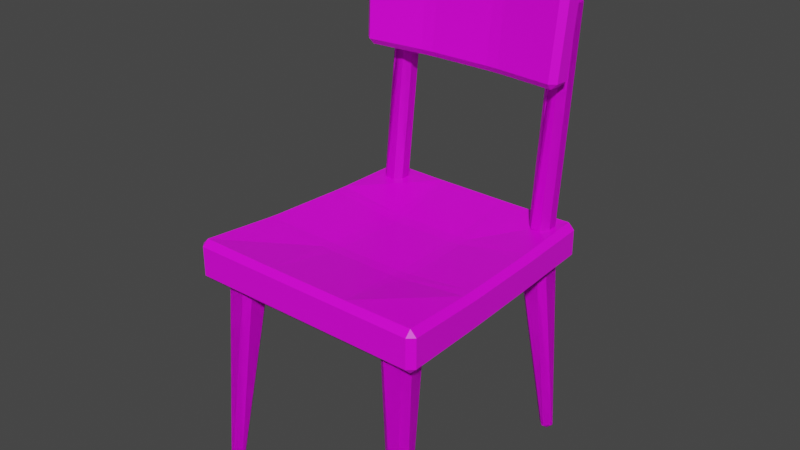 # Source: Chair.blend  (saved by Blender 2.80.75; exported with 4.5.12 LTS)
import bpy
from mathutils import Matrix  # noqa: F401  (used for matrix-valued properties, if any)

bpy.ops.wm.read_factory_settings(use_empty=True)
scene = bpy.context.scene
scene.name = 'Scene'

# ---- collections
col_collection = bpy.data.collections.new('Collection'); scene.collection.children.link(col_collection)

# ---- images (referenced by path relative to the original .blend; pixels are not part of the script)
import os
ASSET_DIR = os.environ.get("B2B_ASSET_DIR", "")  # directory of the original .blend (textures are referenced by path, not embedded)
HERE = os.path.dirname(os.path.abspath(__file__))  # packed textures are extracted next to this script under _unpacked/

def load_image(name, relpath, width, height, colorspace="sRGB"):
    """Load a texture the original file referenced (path relative to the .blend, or extracted next to this script)."""
    p = next((c for c in (os.path.join(HERE, relpath), os.path.join(ASSET_DIR, relpath)) if relpath and os.path.exists(c)), "")
    if p:
        img = bpy.data.images.load(p, check_existing=True)
        img.name = name
    else:  # same state as the original file: an image datablock whose file is absent (Cycles renders it pink)
        img = bpy.data.images.new(name, width, height)
        img.source = "FILE"
        img.filepath = "//" + (relpath or name)
    img.colorspace_settings.name = colorspace
    return img
img_color_palette_png_001 = load_image('Color Palette.png.001', 'Color Palette.png', 1024, 1024, 'sRGB')

# ---- materials (node trees are filled in below, after node groups)
mat_material = bpy.data.materials.new('Material')
mat_material.alpha_threshold = 0.0
mat_material.use_transparent_shadow = False
mat_material.line_color = (0.0, 0.0, 0.0, 1.0)

# ---- material node trees
mat_material.use_nodes = True; mat_material.node_tree.nodes.clear()
_N = mat_material.node_tree.nodes; _L = mat_material.node_tree.links
n0 = _N.new('ShaderNodeOutputMaterial'); n0.name = 'Material Output'; n0.location = (300, 300)
n1 = _N.new('ShaderNodeBsdfPrincipled'); n1.name = 'Principled BSDF'; n1.location = (10, 300)
n1.distribution = 'GGX'
n1.subsurface_method = 'BURLEY'
n1.inputs[2].default_value = 0.4
n1.inputs[3].default_value = 1.45
n1.inputs[27].default_value = (0.0, 0.0, 0.0, 1.0)
n1.inputs[28].default_value = 1.0
n2 = _N.new('ShaderNodeTexImage'); n2.name = 'Image Texture'; n2.location = (-378, 146)
n2.image = img_color_palette_png_001
n2.interpolation = 'Closest'
_L.new(n1.outputs[0], n0.inputs[0])
_L.new(n2.outputs[0], n1.inputs[0])
n0.is_active_output = True

# ---- world
world_world = bpy.data.worlds.new('World'); scene.world = world_world
world_world.use_nodes = True; world_world.node_tree.nodes.clear()
_N = world_world.node_tree.nodes; _L = world_world.node_tree.links
n0 = _N.new('ShaderNodeOutputWorld'); n0.name = 'World Output'; n0.location = (300, 300)
n1 = _N.new('ShaderNodeBackground'); n1.name = 'Background'; n1.location = (10, 300)
n1.inputs[0].default_value = (0.05088, 0.05088, 0.05088, 1.0)
_L.new(n1.outputs[0], n0.inputs[0])
n0.is_active_output = True
world_world.color = (0.05088, 0.05088, 0.05088)
world_world.use_sun_shadow = False
world_world.sun_shadow_jitter_overblur = 0.0

# ---- meshes
me_cube = bpy.data.meshes.new('Cube')
me_cube.from_pydata([(-0.1969, -0.1969, 0.3318), (-0.1969, -0.1969, 0.3985), (-0.1785, 0.217, 0.3248), (-0.1785, 0.217, 0.3857), (0.1969, -0.1969, 0.3318), (0.1969, -0.1969, 0.3985), (0.1785, 0.217, 0.3248), (0.1785, 0.217, 0.3857), (0.05949, 0.217, 0.3248), (-0.05949, 0.217, 0.3248), (-0.05949, 0.217, 0.3857), (0.05949, 0.217, 0.3857), (-0.06562, -0.1969, 0.3318), (0.06562, -0.1969, 0.3318), (0.06562, -0.1969, 0.3985), (-0.06562, -0.1969, 0.3985), (-0.1846, 0.07905, 0.3248), (-0.1907, -0.05891, 0.3267), (-0.1907, -0.05891, 0.3892), (-0.1846, 0.07905, 0.3857), (0.1907, -0.05891, 0.3267), (0.1846, 0.07905, 0.3248), (0.1846, 0.07905, 0.3857), (0.1907, -0.05891, 0.3892), (0.06154, 0.07905, 0.3691), (0.06358, -0.05891, 0.3725), (-0.06154, 0.07905, 0.3691), (-0.06358, -0.05891, 0.3725), (-0.06154, 0.07905, 0.3248), (-0.06358, -0.05891, 0.3274), (0.06154, 0.07905, 0.3248), (0.06358, -0.05891, 0.3274), (0.1639, 0.2025, -0.003649), (0.1605, 0.1518, 0.3396), (0.1639, 0.225, -0.003649), (0.1605, 0.2007, 0.3396), (0.1415, 0.2025, -0.003649), (0.1116, 0.1518, 0.3396), (0.1415, 0.225, -0.003649), (0.1116, 0.2007, 0.3396), (0.1639, 0.2025, -0.003649), (0.1605, 0.1518, 0.3396), (0.1639, 0.225, -0.003649), (0.1605, 0.2007, 0.3396), (0.1415, 0.2025, -0.003649), (0.1116, 0.1518, 0.3396), (0.1415, 0.225, -0.003649), (0.1116, 0.2007, 0.3396), (-0.1639, 0.2025, -0.003649), (-0.1605, 0.1518, 0.3396), (-0.1639, 0.225, -0.003649), (-0.1605, 0.2007, 0.3396), (-0.1415, 0.2025, -0.003649), (-0.1116, 0.1518, 0.3396), (-0.1415, 0.225, -0.003649), (-0.1116, 0.2007, 0.3396), (-0.1639, 0.2025, -0.003649), (-0.1605, 0.1518, 0.3396), (-0.1639, 0.225, -0.003649), (-0.1605, 0.2007, 0.3396), (-0.1415, 0.2025, -0.003649), (-0.1116, 0.1518, 0.3396), (-0.1415, 0.225, -0.003649), (-0.1116, 0.2007, 0.3396), (0.1639, 0.2025, -0.003649), (0.1605, 0.1518, 0.3396), (0.1639, 0.225, -0.003649), (0.1605, 0.2007, 0.3396), (0.1415, 0.2025, -0.003649), (0.1116, 0.1518, 0.3396), (0.1415, 0.225, -0.003649), (0.1116, 0.2007, 0.3396), (0.1639, 0.2025, -0.003649), (0.1605, 0.1518, 0.3396), (0.1639, 0.225, -0.003649), (0.1605, 0.2007, 0.3396), (0.1415, 0.2025, -0.003649), (0.1116, 0.1518, 0.3396), (0.1415, 0.225, -0.003649), (0.1116, 0.2007, 0.3396), (-0.1639, 0.2025, -0.003649), (-0.1605, 0.1518, 0.3396), (-0.1639, 0.225, -0.003649), (-0.1605, 0.2007, 0.3396), (-0.1415, 0.2025, -0.003649), (-0.1116, 0.1518, 0.3396), (-0.1415, 0.225, -0.003649), (-0.1116, 0.2007, 0.3396), (-0.1639, 0.2025, -0.003649), (-0.1605, 0.1518, 0.3396), (-0.1639, 0.225, -0.003649), (-0.1605, 0.2007, 0.3396), (-0.1415, 0.2025, -0.003649), (-0.1116, 0.1518, 0.3396), (-0.1415, 0.225, -0.003649), (-0.1116, 0.2007, 0.3396), (0.1225, -0.1787, 0.3396), (0.1558, -0.1981, -0.003649), (0.1149, -0.1304, 0.3396), (0.1523, -0.1759, -0.003649), (0.1708, -0.1712, 0.3396), (0.1779, -0.1946, -0.003649), (0.1633, -0.1229, 0.3396), (0.1745, -0.1724, -0.003649), (0.1225, -0.1787, 0.3396), (0.1558, -0.1981, -0.003649), (0.1149, -0.1304, 0.3396), (0.1523, -0.1759, -0.003649), (0.1708, -0.1712, 0.3396), (0.1779, -0.1946, -0.003649), (0.1633, -0.1229, 0.3396), (0.1745, -0.1724, -0.003649), (-0.1742, -0.1736, -0.003649), (-0.1658, -0.1235, 0.3396), (-0.1764, -0.1959, -0.003649), (-0.1706, -0.1721, 0.3396), (-0.1519, -0.1758, -0.003649), (-0.1171, -0.1283, 0.3396), (-0.1541, -0.1981, -0.003649), (-0.1219, -0.177, 0.3396), (-0.1742, -0.1736, -0.003649), (-0.1658, -0.1235, 0.3396), (-0.1764, -0.1959, -0.003649), (-0.1706, -0.1721, 0.3396), (-0.1519, -0.1758, -0.003649), (-0.1171, -0.1283, 0.3396), (-0.1541, -0.1981, -0.003649), (-0.1219, -0.177, 0.3396), (0.1219, 0.1957, 0.7266), (0.1236, 0.1584, 0.3729), (0.1219, 0.2318, 0.7266), (0.1236, 0.1942, 0.3729), (0.1579, 0.1957, 0.7266), (0.1594, 0.1584, 0.3729), (0.1579, 0.2318, 0.7266), (0.1594, 0.1942, 0.3729), (0.1219, 0.1957, 0.7266), (0.1236, 0.1584, 0.3729), (0.1219, 0.2318, 0.7266), (0.1236, 0.1942, 0.3729), (0.1579, 0.1957, 0.7266), (0.1594, 0.1584, 0.3729), (0.1579, 0.2318, 0.7266), (0.1594, 0.1942, 0.3729), (0.1219, 0.1957, 0.7266), (0.1236, 0.1584, 0.3729), (0.1219, 0.2318, 0.7266), (0.1236, 0.1942, 0.3729), (0.1579, 0.1957, 0.7266), (0.1594, 0.1584, 0.3729), (0.1579, 0.2318, 0.7266), (0.1594, 0.1942, 0.3729), (0.1219, 0.1957, 0.7266), (0.1236, 0.1584, 0.3729), (0.1219, 0.2318, 0.7266), (0.1236, 0.1942, 0.3729), (0.1579, 0.1957, 0.7266), (0.1594, 0.1584, 0.3729), (0.1579, 0.2318, 0.7266), (0.1594, 0.1942, 0.3729), (-0.1557, 0.1957, 0.7252), (-0.1581, 0.1584, 0.3715), (-0.1557, 0.2318, 0.7252), (-0.1581, 0.1942, 0.3715), (-0.1197, 0.1957, 0.7252), (-0.1223, 0.1584, 0.3715), (-0.1197, 0.2318, 0.7252), (-0.1223, 0.1942, 0.3715), (-0.1557, 0.1957, 0.7252), (-0.1581, 0.1584, 0.3715), (-0.1557, 0.2318, 0.7252), (-0.1581, 0.1942, 0.3715), (-0.1197, 0.1957, 0.7252), (-0.1223, 0.1584, 0.3715), (-0.1197, 0.2318, 0.7252), (-0.1223, 0.1942, 0.3715), (-0.1557, 0.1957, 0.7252), (-0.1581, 0.1584, 0.3715), (-0.1557, 0.2318, 0.7252), (-0.1581, 0.1942, 0.3715), (-0.1197, 0.1957, 0.7252), (-0.1223, 0.1584, 0.3715), (-0.1197, 0.2318, 0.7252), (-0.1223, 0.1942, 0.3715), (-0.1557, 0.1957, 0.7252), (-0.1581, 0.1584, 0.3715), (-0.1557, 0.2318, 0.7252), (-0.1581, 0.1942, 0.3715), (-0.1197, 0.1957, 0.7252), (-0.1223, 0.1584, 0.3715), (-0.1197, 0.2318, 0.7252), (-0.1223, 0.1942, 0.3715), (-0.1726, 0.1378, 0.6089), (-0.1798, 0.1567, 0.807), (-0.1726, 0.1809, 0.6066), (-0.1798, 0.2018, 0.8026), (0.1686, 0.1378, 0.6089), (0.1743, 0.1567, 0.807), (0.1686, 0.1809, 0.6066), (0.1743, 0.2018, 0.8026), (0.05624, 0.1958, 0.6049), (-0.06179, 0.1958, 0.6049), (-0.06179, 0.2163, 0.7891), (0.05624, 0.2163, 0.7891), (-0.06179, 0.1528, 0.6073), (0.05624, 0.1528, 0.6073), (0.05624, 0.1712, 0.7934), (-0.06179, 0.1712, 0.7934)], [], [(16, 19, 3, 2), (8, 11, 7, 6), (20, 23, 5, 4), (12, 15, 1, 0), (31, 20, 4, 13), (27, 18, 1, 15), (23, 25, 14, 5), (25, 27, 15, 14), (17, 29, 12, 0), (29, 31, 13, 12), (4, 5, 14, 13), (13, 14, 15, 12), (2, 3, 10, 9), (9, 10, 11, 8), (9, 8, 30, 28), (28, 30, 31, 29), (2, 9, 28, 16), (16, 28, 29, 17), (11, 10, 26, 24), (24, 26, 27, 25), (7, 11, 24, 22), (22, 24, 25, 23), (10, 3, 19, 26), (26, 19, 18, 27), (8, 6, 21, 30), (30, 21, 20, 31), (6, 7, 22, 21), (21, 22, 23, 20), (0, 1, 18, 17), (17, 18, 19, 16), (32, 34, 35, 33), (34, 38, 39, 35), (38, 36, 37, 39), (36, 32, 33, 37), (34, 32, 36, 38), (39, 37, 33, 35), (40, 42, 43, 41), (42, 46, 47, 43), (46, 44, 45, 47), (44, 40, 41, 45), (42, 40, 44, 46), (47, 45, 41, 43), (48, 49, 51, 50), (50, 51, 55, 54), (54, 55, 53, 52), (52, 53, 49, 48), (50, 54, 52, 48), (55, 51, 49, 53), (56, 57, 59, 58), (58, 59, 63, 62), (62, 63, 61, 60), (60, 61, 57, 56), (58, 62, 60, 56), (63, 59, 57, 61), (64, 66, 67, 65), (66, 70, 71, 67), (70, 68, 69, 71), (68, 64, 65, 69), (66, 64, 68, 70), (71, 69, 65, 67), (72, 74, 75, 73), (74, 78, 79, 75), (78, 76, 77, 79), (76, 72, 73, 77), (74, 72, 76, 78), (79, 77, 73, 75), (80, 81, 83, 82), (82, 83, 87, 86), (86, 87, 85, 84), (84, 85, 81, 80), (82, 86, 84, 80), (87, 83, 81, 85), (88, 89, 91, 90), (90, 91, 95, 94), (94, 95, 93, 92), (92, 93, 89, 88), (90, 94, 92, 88), (95, 91, 89, 93), (101, 97, 99, 103), (101, 100, 96, 97), (103, 102, 100, 101), (99, 98, 102, 103), (96, 100, 102, 98), (97, 96, 98, 99), (109, 105, 107, 111), (109, 108, 104, 105), (111, 110, 108, 109), (107, 106, 110, 111), (104, 108, 110, 106), (105, 104, 106, 107), (112, 114, 115, 113), (114, 118, 119, 115), (118, 116, 117, 119), (116, 112, 113, 117), (114, 112, 116, 118), (119, 117, 113, 115), (120, 122, 123, 121), (122, 126, 127, 123), (126, 124, 125, 127), (124, 120, 121, 125), (122, 120, 124, 126), (127, 125, 121, 123), (128, 130, 131, 129), (130, 134, 135, 131), (134, 132, 133, 135), (132, 128, 129, 133), (130, 128, 132, 134), (135, 133, 129, 131), (136, 138, 139, 137), (138, 142, 143, 139), (142, 140, 141, 143), (140, 136, 137, 141), (138, 136, 140, 142), (143, 141, 137, 139), (144, 146, 147, 145), (146, 150, 151, 147), (150, 148, 149, 151), (148, 144, 145, 149), (146, 144, 148, 150), (151, 149, 145, 147), (152, 154, 155, 153), (154, 158, 159, 155), (158, 156, 157, 159), (156, 152, 153, 157), (154, 152, 156, 158), (159, 157, 153, 155), (160, 162, 163, 161), (162, 166, 167, 163), (166, 164, 165, 167), (164, 160, 161, 165), (162, 160, 164, 166), (167, 165, 161, 163), (168, 170, 171, 169), (170, 174, 175, 171), (174, 172, 173, 175), (172, 168, 169, 173), (170, 168, 172, 174), (175, 173, 169, 171), (176, 178, 179, 177), (178, 182, 183, 179), (182, 180, 181, 183), (180, 176, 177, 181), (178, 176, 180, 182), (183, 181, 177, 179), (184, 186, 187, 185), (186, 190, 191, 187), (190, 188, 189, 191), (188, 184, 185, 189), (186, 184, 188, 190), (191, 189, 185, 187), (192, 193, 195, 194), (200, 203, 199, 198), (198, 199, 197, 196), (204, 207, 193, 192), (200, 198, 196, 205), (202, 195, 193, 207), (199, 203, 206, 197), (203, 202, 207, 206), (194, 201, 204, 192), (201, 200, 205, 204), (196, 197, 206, 205), (205, 206, 207, 204), (194, 195, 202, 201), (201, 202, 203, 200)])
_uv = me_cube.uv_layers.new(name='UVMap')
_uv.uv.foreach_set('vector', [0.221, 0.7733, 0.221, 0.7733, 0.221, 0.7733, 0.221, 0.7733, 0.221, 0.7733, 0.221, 0.7733, 0.221, 0.7733, 0.221, 0.7733, 0.221, 0.7733, 0.221, 0.7733, 0.221, 0.7733, 0.221, 0.7733, 0.221, 0.7733, 0.221, 0.7733, 0.221, 0.7733, 0.221, 0.7733, 0.221, 0.7733, 0.221, 0.7733, 0.221, 0.7733, 0.221, 0.7733, 0.221, 0.7733, 0.221, 0.7733, 0.221, 0.7733, 0.221, 0.7733, 0.221, 0.7733, 0.221, 0.7733, 0.221, 0.7733, 0.221, 0.7733, 0.221, 0.7733, 0.221, 0.7733, 0.221, 0.7733, 0.221, 0.7733, 0.221, 0.7733, 0.221, 0.7733, 0.221, 0.7733, 0.221, 0.7733, 0.221, 0.7733, 0.221, 0.7733, 0.221, 0.7733, 0.221, 0.7733, 0.221, 0.7733, 0.221, 0.7733, 0.221, 0.7733, 0.221, 0.7733, 0.221, 0.7733, 0.221, 0.7733, 0.221, 0.7733, 0.221, 0.7733, 0.221, 0.7733, 0.221, 0.7733, 0.221, 0.7733, 0.221, 0.7733, 0.221, 0.7733, 0.221, 0.7733, 0.221, 0.7733, 0.221, 0.7733, 0.221, 0.7733, 0.221, 0.7733, 0.221, 0.7733, 0.221, 0.7733, 0.221, 0.7733, 0.221, 0.7733, 0.221, 0.7733, 0.221, 0.7733, 0.221, 0.7733, 0.221, 0.7733, 0.221, 0.7733, 0.221, 0.7733, 0.221, 0.7733, 0.221, 0.7733, 0.221, 0.7733, 0.221, 0.7733, 0.221, 0.7733, 0.221, 0.7733, 0.221, 0.7733, 0.221, 0.7733, 0.221, 0.7733, 0.221, 0.7733, 0.221, 0.7733, 0.221, 0.7733, 0.221, 0.7733, 0.221, 0.7733, 0.221, 0.7733, 0.221, 0.7733, 0.221, 0.7733, 0.221, 0.7733, 0.221, 0.7733, 0.221, 0.7733, 0.221, 0.7733, 0.221, 0.7733, 0.221, 0.7733, 0.221, 0.7733, 0.221, 0.7733, 0.221, 0.7733, 0.221, 0.7733, 0.221, 0.7733, 0.221, 0.7733, 0.221, 0.7733, 0.221, 0.7733, 0.221, 0.7733, 0.221, 0.7733, 0.221, 0.7733, 0.221, 0.7733, 0.221, 0.7733, 0.221, 0.7733, 0.221, 0.7733, 0.221, 0.7733, 0.221, 0.7733, 0.221, 0.7733, 0.221, 0.7733, 0.221, 0.7733, 0.221, 0.7733, 0.221, 0.7733, 0.221, 0.7733, 0.221, 0.7733, 0.221, 0.7733, 0.221, 0.7733, 0.221, 0.7733, 0.221, 0.7733, 0.221, 0.7733, 0.7766, 0.9093, 0.7766, 0.9093, 0.7766, 0.9093, 0.7766, 0.9093, 0.7766, 0.9093, 0.7766, 0.9093, 0.7766, 0.9093, 0.7766, 0.9093, 0.7766, 0.9093, 0.7766, 0.9093, 0.7766, 0.9093, 0.7766, 0.9093, 0.7766, 0.9093, 0.7766, 0.9093, 0.7766, 0.9093, 0.7766, 0.9093, 0.7766, 0.9093, 0.7766, 0.9093, 0.7766, 0.9093, 0.7766, 0.9093, 0.7766, 0.9093, 0.7766, 0.9093, 0.7766, 0.9093, 0.7766, 0.9093, 0.7766, 0.9093, 0.7766, 0.9093, 0.7766, 0.9093, 0.7766, 0.9093, 0.7766, 0.9093, 0.7766, 0.9093, 0.7766, 0.9093, 0.7766, 0.9093, 0.7766, 0.9093, 0.7766, 0.9093, 0.7766, 0.9093, 0.7766, 0.9093, 0.7766, 0.9093, 0.7766, 0.9093, 0.7766, 0.9093, 0.7766, 0.9093, 0.7766, 0.9093, 0.7766, 0.9093, 0.7766, 0.9093, 0.7766, 0.9093, 0.7766, 0.9093, 0.7766, 0.9093, 0.7766, 0.9093, 0.7766, 0.9093, 0.7766, 0.9093, 0.7766, 0.9093, 0.7766, 0.9093, 0.7766, 0.9093, 0.7766, 0.9093, 0.7766, 0.9093, 0.7766, 0.9093, 0.7766, 0.9093, 0.7766, 0.9093, 0.7766, 0.9093, 0.7766, 0.9093, 0.7766, 0.9093, 0.7766, 0.9093, 0.7766, 0.9093, 0.7766, 0.9093, 0.7766, 0.9093, 0.7766, 0.9093, 0.7766, 0.9093, 0.7766, 0.9093, 0.7766, 0.9093, 0.7766, 0.9093, 0.7766, 0.9093, 0.7766, 0.9093, 0.7766, 0.9093, 0.7766, 0.9093, 0.7766, 0.9093, 0.7766, 0.9093, 0.7766, 0.9093, 0.7766, 0.9093, 0.7766, 0.9093, 0.7766, 0.9093, 0.7766, 0.9093, 0.7766, 0.9093, 0.7766, 0.9093, 0.7766, 0.9093, 0.7766, 0.9093, 0.7766, 0.9093, 0.7766, 0.9093, 0.7766, 0.9093, 0.7766, 0.9093, 0.7766, 0.9093, 0.7766, 0.9093, 0.7766, 0.9093, 0.7766, 0.9093, 0.7766, 0.9093, 0.7766, 0.9093, 0.7766, 0.9093, 0.7766, 0.9093, 0.7766, 0.9093, 0.7766, 0.9093, 0.7766, 0.9093, 0.7766, 0.9093, 0.7766, 0.9093, 0.7766, 0.9093, 0.7766, 0.9093, 0.7766, 0.9093, 0.7766, 0.9093, 0.7766, 0.9093, 0.7766, 0.9093, 0.7766, 0.9093, 0.7766, 0.9093, 0.7766, 0.9093, 0.7766, 0.9093, 0.7766, 0.9093, 0.7766, 0.9093, 0.7766, 0.9093, 0.7766, 0.9093, 0.7766, 0.9093, 0.7766, 0.9093, 0.7766, 0.9093, 0.7766, 0.9093, 0.7766, 0.9093, 0.7766, 0.9093, 0.7766, 0.9093, 0.7766, 0.9093, 0.7766, 0.9093, 0.7766, 0.9093, 0.7766, 0.9093, 0.7766, 0.9093, 0.7766, 0.9093, 0.7766, 0.9093, 0.7766, 0.9093, 0.7766, 0.9093, 0.7766, 0.9093, 0.7766, 0.9093, 0.7766, 0.9093, 0.7766, 0.9093, 0.7766, 0.9093, 0.7766, 0.9093, 0.7766, 0.9093, 0.7766, 0.9093, 0.7766, 0.9093, 0.7766, 0.9093, 0.7766, 0.9093, 0.7766, 0.9093, 0.7766, 0.9093, 0.7766, 0.9093, 0.7766, 0.9093, 0.7766, 0.9093, 0.7766, 0.9093, 0.7766, 0.9093, 0.7766, 0.9093, 0.7766, 0.9093, 0.7766, 0.9093, 0.7766, 0.9093, 0.7766, 0.9093, 0.7766, 0.9093, 0.7766, 0.9093, 0.7766, 0.9093, 0.7766, 0.9093, 0.7766, 0.9093, 0.7766, 0.9093, 0.7766, 0.9093, 0.7766, 0.9093, 0.7766, 0.9093, 0.7766, 0.9093, 0.7766, 0.9093, 0.7766, 0.9093, 0.7766, 0.9093, 0.7766, 0.9093, 0.7766, 0.9093, 0.7766, 0.9093, 0.7766, 0.9093, 0.7766, 0.9093, 0.7766, 0.9093, 0.7766, 0.9093, 0.7766, 0.9093, 0.7766, 0.9093, 0.7766, 0.9093, 0.7766, 0.9093, 0.7766, 0.9093, 0.7766, 0.9093, 0.7766, 0.9093, 0.7766, 0.9093, 0.7766, 0.9093, 0.7766, 0.9093, 0.7766, 0.9093, 0.7766, 0.9093, 0.7766, 0.9093, 0.7766, 0.9093, 0.7766, 0.9093, 0.7766, 0.9093, 0.7766, 0.9093, 0.7766, 0.9093, 0.7766, 0.9093, 0.7766, 0.9093, 0.7766, 0.9093, 0.7766, 0.9093, 0.7766, 0.9093, 0.7766, 0.9093, 0.7766, 0.9093, 0.7766, 0.9093, 0.7766, 0.9093, 0.7766, 0.9093, 0.7766, 0.9093, 0.7766, 0.9093, 0.7766, 0.9093, 0.7766, 0.9093, 0.7766, 0.9093, 0.7766, 0.9093, 0.7766, 0.9093, 0.7766, 0.9093, 0.7766, 0.9093, 0.7766, 0.9093, 0.7766, 0.9093, 0.7766, 0.9093, 0.7766, 0.9093, 0.7766, 0.9093, 0.7766, 0.9093, 0.7766, 0.9093, 0.7766, 0.9093, 0.7766, 0.9093, 0.7766, 0.9093, 0.7766, 0.9093, 0.7766, 0.9093, 0.7766, 0.9093, 0.7766, 0.9093, 0.7766, 0.9093, 0.7766, 0.9093, 0.7766, 0.9093, 0.7766, 0.9093, 0.7766, 0.9093, 0.7766, 0.9093, 0.7766, 0.9093, 0.7766, 0.9093, 0.7766, 0.9093, 0.7766, 0.9093, 0.7766, 0.9093, 0.7766, 0.9093, 0.7766, 0.9093, 0.7766, 0.9093, 0.7766, 0.9093, 0.7766, 0.9093, 0.7766, 0.9093, 0.7766, 0.9093, 0.7766, 0.9093, 0.7766, 0.9093, 0.7766, 0.9093, 0.7766, 0.9093, 0.7766, 0.9093, 0.7766, 0.9093, 0.7766, 0.9093, 0.7766, 0.9093, 0.7766, 0.9093, 0.7766, 0.9093, 0.7766, 0.9093, 0.7766, 0.9093, 0.7766, 0.9093, 0.7766, 0.9093, 0.7766, 0.9093, 0.7766, 0.9093, 0.7766, 0.9093, 0.7766, 0.9093, 0.7766, 0.9093, 0.7766, 0.9093, 0.7766, 0.9093, 0.7766, 0.9093, 0.7766, 0.9093, 0.7766, 0.9093, 0.7766, 0.9093, 0.7766, 0.9093, 0.7766, 0.9093, 0.7766, 0.9093, 0.7766, 0.9093, 0.7766, 0.9093, 0.7766, 0.9093, 0.7766, 0.9093, 0.7766, 0.9093, 0.7766, 0.9093, 0.7766, 0.9093, 0.7766, 0.9093, 0.7766, 0.9093, 0.7766, 0.9093, 0.7766, 0.9093, 0.7766, 0.9093, 0.7766, 0.9093, 0.7766, 0.9093, 0.7766, 0.9093, 0.7766, 0.9093, 0.7766, 0.9093, 0.7766, 0.9093, 0.7766, 0.9093, 0.7766, 0.9093, 0.7766, 0.9093, 0.7766, 0.9093, 0.7766, 0.9093, 0.7766, 0.9093, 0.7766, 0.9093, 0.7766, 0.9093, 0.7766, 0.9093, 0.7766, 0.9093, 0.7766, 0.9093, 0.7766, 0.9093, 0.7766, 0.9093, 0.7766, 0.9093, 0.7766, 0.9093, 0.7766, 0.9093, 0.7766, 0.9093, 0.7766, 0.9093, 0.7766, 0.9093, 0.7766, 0.9093, 0.7766, 0.9093, 0.7766, 0.9093, 0.7766, 0.9093, 0.7766, 0.9093, 0.7766, 0.9093, 0.7766, 0.9093, 0.7766, 0.9093, 0.7766, 0.9093, 0.7766, 0.9093, 0.7766, 0.9093, 0.7766, 0.9093, 0.7766, 0.9093, 0.7766, 0.9093, 0.7766, 0.9093, 0.7766, 0.9093, 0.7766, 0.9093, 0.7766, 0.9093, 0.7766, 0.9093, 0.7766, 0.9093, 0.7766, 0.9093, 0.7766, 0.9093, 0.7766, 0.9093, 0.7766, 0.9093, 0.7766, 0.9093, 0.7766, 0.9093, 0.7766, 0.9093, 0.7766, 0.9093, 0.7766, 0.9093, 0.7766, 0.9093, 0.7766, 0.9093, 0.7766, 0.9093, 0.7766, 0.9093, 0.7766, 0.9093, 0.7766, 0.9093, 0.7766, 0.9093, 0.7766, 0.9093, 0.7766, 0.9093, 0.7766, 0.9093, 0.7766, 0.9093, 0.7766, 0.9093, 0.7766, 0.9093, 0.7766, 0.9093, 0.7766, 0.9093, 0.7766, 0.9093, 0.7766, 0.9093, 0.7766, 0.9093, 0.7766, 0.9093, 0.7766, 0.9093, 0.7766, 0.9093, 0.7766, 0.9093, 0.7766, 0.9093, 0.7766, 0.9093, 0.7766, 0.9093, 0.7766, 0.9093, 0.7766, 0.9093, 0.7766, 0.9093, 0.7766, 0.9093, 0.7766, 0.9093, 0.7766, 0.9093, 0.7766, 0.9093, 0.7766, 0.9093, 0.7766, 0.9093, 0.7766, 0.9093, 0.7766, 0.9093, 0.7766, 0.9093, 0.7766, 0.9093, 0.7766, 0.9093, 0.7766, 0.9093, 0.7766, 0.9093, 0.7766, 0.9093, 0.7766, 0.9093, 0.7766, 0.9093, 0.7766, 0.9093, 0.7766, 0.9093, 0.7766, 0.9093, 0.7766, 0.9093, 0.7766, 0.9093, 0.7766, 0.9093, 0.7766, 0.9093, 0.7766, 0.9093, 0.7766, 0.9093, 0.7766, 0.9093, 0.7766, 0.9093, 0.7766, 0.9093, 0.7766, 0.9093, 0.7766, 0.9093, 0.7766, 0.9093, 0.7766, 0.9093, 0.7766, 0.9093, 0.7766, 0.9093, 0.7766, 0.9093, 0.7766, 0.9093, 0.7766, 0.9093, 0.7766, 0.9093, 0.7766, 0.9093, 0.7766, 0.9093, 0.7766, 0.9093, 0.7766, 0.9093, 0.7766, 0.9093, 0.7766, 0.9093, 0.7766, 0.9093, 0.7766, 0.9093, 0.7766, 0.9093, 0.7766, 0.9093, 0.7766, 0.9093, 0.7766, 0.9093, 0.7766, 0.9093, 0.7766, 0.9093, 0.7766, 0.9093, 0.7766, 0.9093, 0.7766, 0.9093, 0.7766, 0.9093, 0.7766, 0.9093, 0.7766, 0.9093, 0.7766, 0.9093, 0.7766, 0.9093, 0.7766, 0.9093, 0.7766, 0.9093, 0.7766, 0.9093, 0.7766, 0.9093, 0.7766, 0.9093, 0.7766, 0.9093, 0.7766, 0.9093, 0.7766, 0.9093, 0.7766, 0.9093, 0.7766, 0.9093, 0.7766, 0.9093, 0.7766, 0.9093, 0.7766, 0.9093, 0.7766, 0.9093, 0.7766, 0.9093, 0.7766, 0.9093, 0.7766, 0.9093, 0.7766, 0.9093, 0.7766, 0.9093, 0.7766, 0.9093, 0.7766, 0.9093, 0.7766, 0.9093, 0.7766, 0.9093, 0.7766, 0.9093, 0.7766, 0.9093, 0.7766, 0.9093, 0.7766, 0.9093, 0.7766, 0.9093, 0.7766, 0.9093, 0.7766, 0.9093, 0.7766, 0.9093, 0.7766, 0.9093, 0.7766, 0.9093, 0.7766, 0.9093, 0.7766, 0.9093, 0.7766, 0.9093, 0.7766, 0.9093, 0.7766, 0.9093, 0.7766, 0.9093, 0.7766, 0.9093, 0.7766, 0.9093, 0.7766, 0.9093, 0.7766, 0.9093, 0.7766, 0.9093, 0.7766, 0.9093, 0.7766, 0.9093, 0.7766, 0.9093, 0.7766, 0.9093, 0.7766, 0.9093, 0.7766, 0.9093, 0.7766, 0.9093, 0.7766, 0.9093, 0.7766, 0.9093, 0.7766, 0.9093, 0.7766, 0.9093, 0.221, 0.7733, 0.221, 0.7733, 0.221, 0.7733, 0.221, 0.7733, 0.221, 0.7733, 0.221, 0.7733, 0.221, 0.7733, 0.221, 0.7733, 0.221, 0.7733, 0.221, 0.7733, 0.221, 0.7733, 0.221, 0.7733, 0.221, 0.7733, 0.221, 0.7733, 0.221, 0.7733, 0.221, 0.7733, 0.221, 0.7733, 0.221, 0.7733, 0.221, 0.7733, 0.221, 0.7733, 0.221, 0.7733, 0.221, 0.7733, 0.221, 0.7733, 0.221, 0.7733, 0.221, 0.7733, 0.221, 0.7733, 0.221, 0.7733, 0.221, 0.7733, 0.221, 0.7733, 0.221, 0.7733, 0.221, 0.7733, 0.221, 0.7733, 0.221, 0.7733, 0.221, 0.7733, 0.221, 0.7733, 0.221, 0.7733, 0.221, 0.7733, 0.221, 0.7733, 0.221, 0.7733, 0.221, 0.7733, 0.221, 0.7733, 0.221, 0.7733, 0.221, 0.7733, 0.221, 0.7733, 0.221, 0.7733, 0.221, 0.7733, 0.221, 0.7733, 0.221, 0.7733, 0.221, 0.7733, 0.221, 0.7733, 0.221, 0.7733, 0.221, 0.7733, 0.221, 0.7733, 0.221, 0.7733, 0.221, 0.7733, 0.221, 0.7733])
me_cube.materials.append(mat_material)
me_cube.use_remesh_preserve_volume = False
me_cube.use_remesh_preserve_attributes = False
me_cube.use_mirror_vertex_groups = False
me_cube.update()

# ---- objects
ob_cube = bpy.data.objects.new('Cube', me_cube)

# ---- transforms, parenting, visibility, modifiers, constraints
ob_cube.location = (0.0, 0.0, 0.0)
ob_cube.lineart.crease_threshold = 0.0
_m = ob_cube.modifiers.new('Bevel', 'BEVEL')
_m.width = 0.01
_m.width_pct = 0.01
_m.limit_method = 'NONE'

# ---- collection membership
col_collection.objects.link(ob_cube)

# ---- scene / render settings (as saved in the file)
scene.frame_start = 1; scene.frame_end = 250; scene.frame_set(0)
scene.render.engine = 'BLENDER_EEVEE_NEXT'
scene.cycles.use_denoising = False
scene.cycles.samples = 128
scene.cycles.sampling_pattern = 'TABULATED_SOBOL'
scene.cycles.use_adaptive_sampling = False
scene.cycles.use_light_tree = False
scene.view_settings.view_transform = 'Filmic'
bpy.context.view_layer.update()

# ---- added for rendering (the .blend has no active camera and no usable light): camera, sun
cam_auto = bpy.data.cameras.new('AutoCamera')
cam_auto.lens = 50.0
cam_auto.sensor_width = 36.0
cam_auto.clip_end = 1000.0
ob_auto_camera = bpy.data.objects.new('AutoCamera', cam_auto)
scene.collection.objects.link(ob_auto_camera)
ob_auto_camera.location = (0.920987, -1.08826, 1.1374)
ob_auto_camera.rotation_euler = (1.09748, -7.21219e-08, 0.694738)
scene.camera = ob_auto_camera
light_auto_sun = bpy.data.lights.new('AutoSun', 'SUN')
light_auto_sun.energy = 3.0
light_auto_sun.angle = 0.0523599
ob_auto_sun = bpy.data.objects.new('AutoSun', light_auto_sun)
scene.collection.objects.link(ob_auto_sun)
ob_auto_sun.rotation_euler = (0.872665, 0.174533, 0.523599)
bpy.context.view_layer.update()
